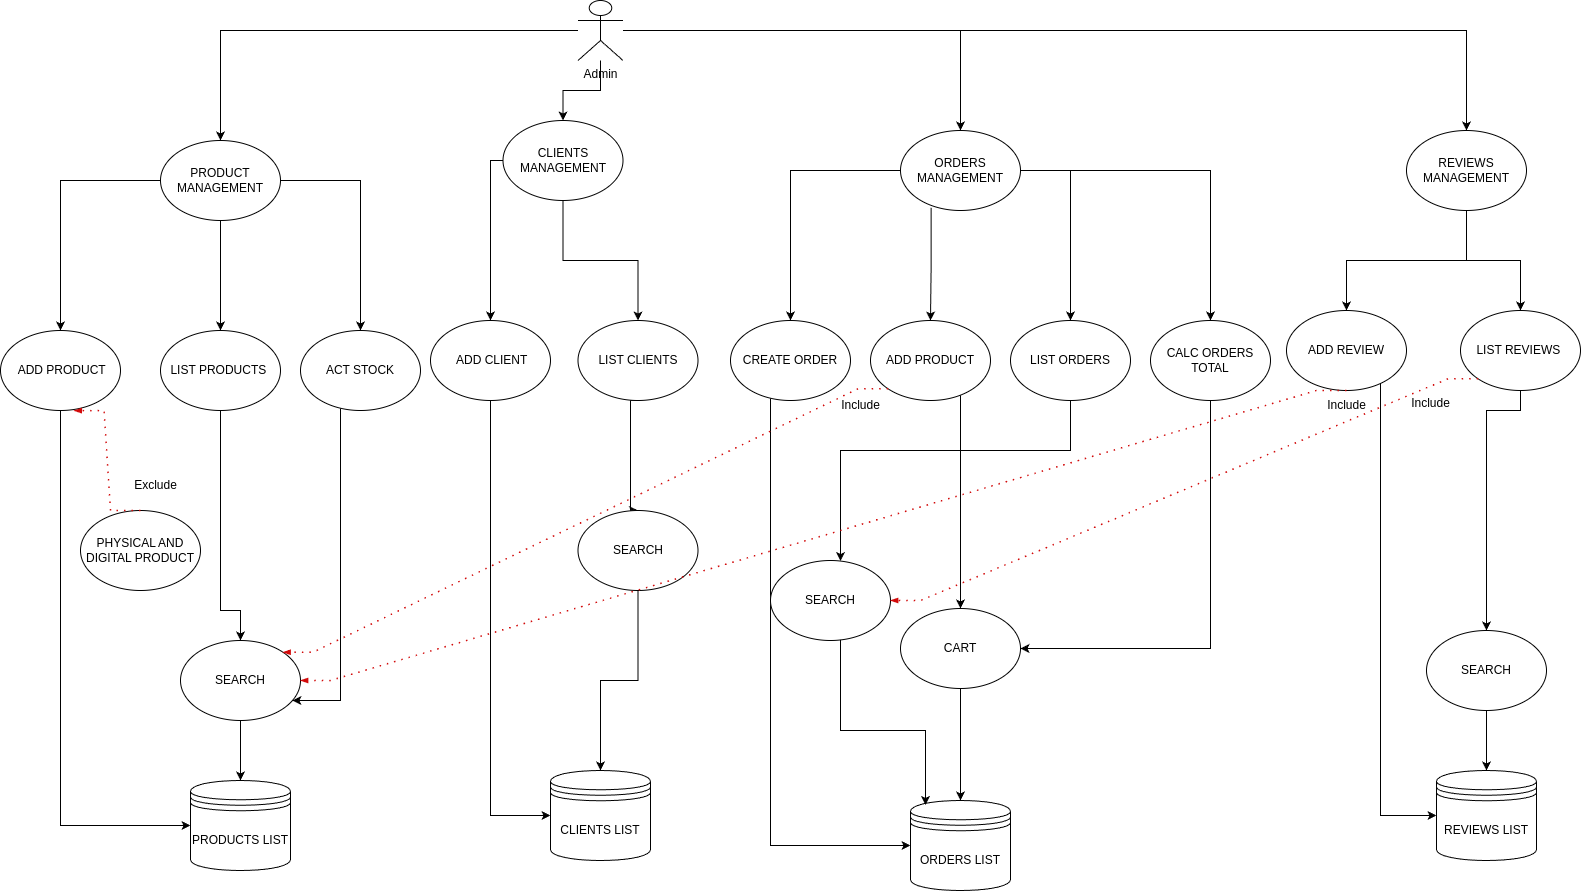

The diagram above was exported from draw.io. Its source (the exported page's mxGraphModel, read from the mxfile embedded in the PNG):
<mxGraphModel dx="2461" dy="1371" grid="1" gridSize="10" guides="1" tooltips="1" connect="1" arrows="1" fold="1" page="0" pageScale="1.5" pageWidth="826" pageHeight="1169" background="none" math="0" shadow="0">
  <root>
    <mxCell id="0" />
    <mxCell id="1" parent="0" />
    <mxCell id="36aV-FXFx6dyAjsDRRys-37" style="edgeStyle=orthogonalEdgeStyle;rounded=0;orthogonalLoop=1;jettySize=auto;html=1;" edge="1" parent="1" source="36aV-FXFx6dyAjsDRRys-1" target="36aV-FXFx6dyAjsDRRys-24">
      <mxGeometry relative="1" as="geometry" />
    </mxCell>
    <mxCell id="36aV-FXFx6dyAjsDRRys-66" style="edgeStyle=orthogonalEdgeStyle;rounded=0;orthogonalLoop=1;jettySize=auto;html=1;entryX=0.5;entryY=0;entryDx=0;entryDy=0;" edge="1" parent="1" source="36aV-FXFx6dyAjsDRRys-1" target="36aV-FXFx6dyAjsDRRys-2">
      <mxGeometry relative="1" as="geometry" />
    </mxCell>
    <mxCell id="36aV-FXFx6dyAjsDRRys-67" style="edgeStyle=orthogonalEdgeStyle;rounded=0;orthogonalLoop=1;jettySize=auto;html=1;entryX=0.5;entryY=0;entryDx=0;entryDy=0;" edge="1" parent="1" source="36aV-FXFx6dyAjsDRRys-1" target="36aV-FXFx6dyAjsDRRys-43">
      <mxGeometry relative="1" as="geometry" />
    </mxCell>
    <mxCell id="36aV-FXFx6dyAjsDRRys-84" style="edgeStyle=orthogonalEdgeStyle;rounded=0;orthogonalLoop=1;jettySize=auto;html=1;entryX=0.5;entryY=0;entryDx=0;entryDy=0;" edge="1" parent="1" source="36aV-FXFx6dyAjsDRRys-1" target="36aV-FXFx6dyAjsDRRys-72">
      <mxGeometry relative="1" as="geometry" />
    </mxCell>
    <mxCell id="36aV-FXFx6dyAjsDRRys-1" value="Admin" style="shape=umlActor;verticalLabelPosition=bottom;verticalAlign=top;html=1;outlineConnect=0;" vertex="1" parent="1">
      <mxGeometry x="-112.5" y="-220" width="45" height="60" as="geometry" />
    </mxCell>
    <mxCell id="36aV-FXFx6dyAjsDRRys-9" style="edgeStyle=orthogonalEdgeStyle;rounded=0;orthogonalLoop=1;jettySize=auto;html=1;exitX=0;exitY=0.5;exitDx=0;exitDy=0;entryX=0.5;entryY=0;entryDx=0;entryDy=0;" edge="1" parent="1" source="36aV-FXFx6dyAjsDRRys-2" target="36aV-FXFx6dyAjsDRRys-3">
      <mxGeometry relative="1" as="geometry" />
    </mxCell>
    <mxCell id="36aV-FXFx6dyAjsDRRys-10" style="edgeStyle=orthogonalEdgeStyle;rounded=0;orthogonalLoop=1;jettySize=auto;html=1;" edge="1" parent="1" source="36aV-FXFx6dyAjsDRRys-2" target="36aV-FXFx6dyAjsDRRys-4">
      <mxGeometry relative="1" as="geometry" />
    </mxCell>
    <mxCell id="36aV-FXFx6dyAjsDRRys-11" style="edgeStyle=orthogonalEdgeStyle;rounded=0;orthogonalLoop=1;jettySize=auto;html=1;" edge="1" parent="1" source="36aV-FXFx6dyAjsDRRys-2" target="36aV-FXFx6dyAjsDRRys-5">
      <mxGeometry relative="1" as="geometry" />
    </mxCell>
    <mxCell id="36aV-FXFx6dyAjsDRRys-2" value="PRODUCT MANAGEMENT" style="ellipse;whiteSpace=wrap;html=1;" vertex="1" parent="1">
      <mxGeometry x="-530" y="-80" width="120" height="80" as="geometry" />
    </mxCell>
    <mxCell id="36aV-FXFx6dyAjsDRRys-3" value="&amp;nbsp;ADD PRODUCT" style="ellipse;whiteSpace=wrap;html=1;" vertex="1" parent="1">
      <mxGeometry x="-690" y="110" width="120" height="80" as="geometry" />
    </mxCell>
    <mxCell id="36aV-FXFx6dyAjsDRRys-13" style="edgeStyle=orthogonalEdgeStyle;rounded=0;orthogonalLoop=1;jettySize=auto;html=1;entryX=0.5;entryY=0;entryDx=0;entryDy=0;exitX=0.5;exitY=1;exitDx=0;exitDy=0;" edge="1" parent="1" source="36aV-FXFx6dyAjsDRRys-4" target="36aV-FXFx6dyAjsDRRys-7">
      <mxGeometry relative="1" as="geometry">
        <mxPoint x="-290" y="470" as="targetPoint" />
        <Array as="points">
          <mxPoint x="-470" y="390" />
          <mxPoint x="-450" y="390" />
        </Array>
      </mxGeometry>
    </mxCell>
    <mxCell id="36aV-FXFx6dyAjsDRRys-4" value="LIST PRODUCTS&amp;nbsp;" style="ellipse;whiteSpace=wrap;html=1;" vertex="1" parent="1">
      <mxGeometry x="-530" y="110" width="120" height="80" as="geometry" />
    </mxCell>
    <mxCell id="36aV-FXFx6dyAjsDRRys-14" style="edgeStyle=orthogonalEdgeStyle;rounded=0;orthogonalLoop=1;jettySize=auto;html=1;" edge="1" parent="1" source="36aV-FXFx6dyAjsDRRys-5" target="36aV-FXFx6dyAjsDRRys-7">
      <mxGeometry relative="1" as="geometry">
        <Array as="points">
          <mxPoint x="-350" y="480" />
        </Array>
      </mxGeometry>
    </mxCell>
    <mxCell id="36aV-FXFx6dyAjsDRRys-5" value="ACT STOCK" style="ellipse;whiteSpace=wrap;html=1;" vertex="1" parent="1">
      <mxGeometry x="-390" y="110" width="120" height="80" as="geometry" />
    </mxCell>
    <mxCell id="36aV-FXFx6dyAjsDRRys-6" value="PHYSICAL AND DIGITAL PRODUCT" style="ellipse;whiteSpace=wrap;html=1;" vertex="1" parent="1">
      <mxGeometry x="-610" y="290" width="120" height="80" as="geometry" />
    </mxCell>
    <mxCell id="36aV-FXFx6dyAjsDRRys-16" style="edgeStyle=orthogonalEdgeStyle;rounded=0;orthogonalLoop=1;jettySize=auto;html=1;entryX=0.5;entryY=0;entryDx=0;entryDy=0;" edge="1" parent="1" source="36aV-FXFx6dyAjsDRRys-7" target="36aV-FXFx6dyAjsDRRys-12">
      <mxGeometry relative="1" as="geometry" />
    </mxCell>
    <mxCell id="36aV-FXFx6dyAjsDRRys-7" value="SEARCH" style="ellipse;whiteSpace=wrap;html=1;" vertex="1" parent="1">
      <mxGeometry x="-510" y="420" width="120" height="80" as="geometry" />
    </mxCell>
    <mxCell id="36aV-FXFx6dyAjsDRRys-12" value="PRODUCTS LIST" style="shape=datastore;whiteSpace=wrap;html=1;" vertex="1" parent="1">
      <mxGeometry x="-500" y="560" width="100" height="90" as="geometry" />
    </mxCell>
    <mxCell id="36aV-FXFx6dyAjsDRRys-15" style="edgeStyle=orthogonalEdgeStyle;rounded=0;orthogonalLoop=1;jettySize=auto;html=1;entryX=0;entryY=0.5;entryDx=0;entryDy=0;" edge="1" parent="1" source="36aV-FXFx6dyAjsDRRys-3" target="36aV-FXFx6dyAjsDRRys-12">
      <mxGeometry relative="1" as="geometry">
        <mxPoint x="-530" y="520" as="targetPoint" />
        <Array as="points">
          <mxPoint x="-630" y="605" />
        </Array>
      </mxGeometry>
    </mxCell>
    <mxCell id="36aV-FXFx6dyAjsDRRys-19" value="" style="endArrow=blockThin;html=1;strokeColor=#d20a0a;bendable=1;rounded=0;endFill=1;endSize=4;edgeStyle=entityRelationEdgeStyle;startArrow=none;startFill=0;startSize=4;jumpStyle=none;jumpSize=0;targetPerimeterSpacing=15;dashed=1;strokeWidth=1.5;dashPattern=1 4;entryX=0.613;entryY=1.002;entryDx=0;entryDy=0;exitX=0.5;exitY=0;exitDx=0;exitDy=0;entryPerimeter=0;" edge="1" parent="1" source="36aV-FXFx6dyAjsDRRys-6" target="36aV-FXFx6dyAjsDRRys-3">
      <mxGeometry width="50" height="50" relative="1" as="geometry">
        <mxPoint x="-540" y="330" as="sourcePoint" />
        <mxPoint x="-460" y="200" as="targetPoint" />
        <Array as="points">
          <mxPoint x="-570" y="220" />
          <mxPoint x="-590" y="230" />
          <mxPoint x="-570" y="230" />
          <mxPoint x="-588" y="220" />
          <mxPoint x="-610" y="220" />
        </Array>
      </mxGeometry>
    </mxCell>
    <mxCell id="36aV-FXFx6dyAjsDRRys-20" value="Exclude" style="text;html=1;align=center;verticalAlign=middle;resizable=0;points=[];autosize=1;strokeColor=none;fillColor=none;" vertex="1" parent="1">
      <mxGeometry x="-570" y="250" width="70" height="30" as="geometry" />
    </mxCell>
    <mxCell id="36aV-FXFx6dyAjsDRRys-21" style="edgeStyle=orthogonalEdgeStyle;rounded=0;orthogonalLoop=1;jettySize=auto;html=1;exitX=0;exitY=0.5;exitDx=0;exitDy=0;entryX=0.5;entryY=0;entryDx=0;entryDy=0;" edge="1" source="36aV-FXFx6dyAjsDRRys-24" target="36aV-FXFx6dyAjsDRRys-25" parent="1">
      <mxGeometry relative="1" as="geometry">
        <Array as="points">
          <mxPoint x="-200" y="-60" />
        </Array>
      </mxGeometry>
    </mxCell>
    <mxCell id="36aV-FXFx6dyAjsDRRys-68" style="edgeStyle=orthogonalEdgeStyle;rounded=0;orthogonalLoop=1;jettySize=auto;html=1;" edge="1" parent="1" source="36aV-FXFx6dyAjsDRRys-24" target="36aV-FXFx6dyAjsDRRys-30">
      <mxGeometry relative="1" as="geometry" />
    </mxCell>
    <mxCell id="36aV-FXFx6dyAjsDRRys-24" value="CLIENTS MANAGEMENT" style="ellipse;whiteSpace=wrap;html=1;" vertex="1" parent="1">
      <mxGeometry x="-187.5" y="-100" width="120" height="80" as="geometry" />
    </mxCell>
    <mxCell id="36aV-FXFx6dyAjsDRRys-25" value="&amp;nbsp;ADD CLIENT" style="ellipse;whiteSpace=wrap;html=1;" vertex="1" parent="1">
      <mxGeometry x="-260" y="100" width="120" height="80" as="geometry" />
    </mxCell>
    <mxCell id="36aV-FXFx6dyAjsDRRys-39" style="edgeStyle=orthogonalEdgeStyle;rounded=0;orthogonalLoop=1;jettySize=auto;html=1;entryX=0.5;entryY=0;entryDx=0;entryDy=0;" edge="1" parent="1" target="36aV-FXFx6dyAjsDRRys-32">
      <mxGeometry relative="1" as="geometry">
        <mxPoint x="-52" y="180" as="sourcePoint" />
        <mxPoint x="-100" y="310" as="targetPoint" />
        <Array as="points">
          <mxPoint x="-60" y="180" />
        </Array>
      </mxGeometry>
    </mxCell>
    <mxCell id="36aV-FXFx6dyAjsDRRys-30" value="LIST CLIENTS" style="ellipse;whiteSpace=wrap;html=1;" vertex="1" parent="1">
      <mxGeometry x="-112.5" y="100" width="120" height="80" as="geometry" />
    </mxCell>
    <mxCell id="36aV-FXFx6dyAjsDRRys-31" style="edgeStyle=orthogonalEdgeStyle;rounded=0;orthogonalLoop=1;jettySize=auto;html=1;entryX=0.5;entryY=0;entryDx=0;entryDy=0;" edge="1" source="36aV-FXFx6dyAjsDRRys-32" target="36aV-FXFx6dyAjsDRRys-33" parent="1">
      <mxGeometry relative="1" as="geometry" />
    </mxCell>
    <mxCell id="36aV-FXFx6dyAjsDRRys-32" value="SEARCH" style="ellipse;whiteSpace=wrap;html=1;" vertex="1" parent="1">
      <mxGeometry x="-112.5" y="290" width="120" height="80" as="geometry" />
    </mxCell>
    <mxCell id="36aV-FXFx6dyAjsDRRys-33" value="CLIENTS LIST" style="shape=datastore;whiteSpace=wrap;html=1;" vertex="1" parent="1">
      <mxGeometry x="-140" y="550" width="100" height="90" as="geometry" />
    </mxCell>
    <mxCell id="36aV-FXFx6dyAjsDRRys-34" style="edgeStyle=orthogonalEdgeStyle;rounded=0;orthogonalLoop=1;jettySize=auto;html=1;entryX=0;entryY=0.5;entryDx=0;entryDy=0;" edge="1" source="36aV-FXFx6dyAjsDRRys-25" target="36aV-FXFx6dyAjsDRRys-33" parent="1">
      <mxGeometry relative="1" as="geometry">
        <mxPoint x="-200" y="190" as="sourcePoint" />
        <mxPoint x="-210" y="510" as="targetPoint" />
        <Array as="points">
          <mxPoint x="-200" y="595" />
        </Array>
      </mxGeometry>
    </mxCell>
    <mxCell id="36aV-FXFx6dyAjsDRRys-40" style="edgeStyle=orthogonalEdgeStyle;rounded=0;orthogonalLoop=1;jettySize=auto;html=1;exitX=0;exitY=0.5;exitDx=0;exitDy=0;entryX=0.5;entryY=0;entryDx=0;entryDy=0;" edge="1" source="36aV-FXFx6dyAjsDRRys-43" target="36aV-FXFx6dyAjsDRRys-44" parent="1">
      <mxGeometry relative="1" as="geometry" />
    </mxCell>
    <mxCell id="36aV-FXFx6dyAjsDRRys-41" style="edgeStyle=orthogonalEdgeStyle;rounded=0;orthogonalLoop=1;jettySize=auto;html=1;exitX=0.255;exitY=0.965;exitDx=0;exitDy=0;exitPerimeter=0;" edge="1" source="36aV-FXFx6dyAjsDRRys-43" target="36aV-FXFx6dyAjsDRRys-46" parent="1">
      <mxGeometry relative="1" as="geometry" />
    </mxCell>
    <mxCell id="36aV-FXFx6dyAjsDRRys-42" style="edgeStyle=orthogonalEdgeStyle;rounded=0;orthogonalLoop=1;jettySize=auto;html=1;" edge="1" source="36aV-FXFx6dyAjsDRRys-43" target="36aV-FXFx6dyAjsDRRys-48" parent="1">
      <mxGeometry relative="1" as="geometry">
        <Array as="points">
          <mxPoint x="380" y="-50" />
        </Array>
      </mxGeometry>
    </mxCell>
    <mxCell id="36aV-FXFx6dyAjsDRRys-58" style="edgeStyle=orthogonalEdgeStyle;rounded=0;orthogonalLoop=1;jettySize=auto;html=1;exitX=1;exitY=0.5;exitDx=0;exitDy=0;" edge="1" parent="1" source="36aV-FXFx6dyAjsDRRys-43" target="36aV-FXFx6dyAjsDRRys-57">
      <mxGeometry relative="1" as="geometry" />
    </mxCell>
    <mxCell id="36aV-FXFx6dyAjsDRRys-43" value="ORDERS MANAGEMENT" style="ellipse;whiteSpace=wrap;html=1;" vertex="1" parent="1">
      <mxGeometry x="210" y="-90" width="120" height="80" as="geometry" />
    </mxCell>
    <mxCell id="36aV-FXFx6dyAjsDRRys-61" style="edgeStyle=orthogonalEdgeStyle;rounded=0;orthogonalLoop=1;jettySize=auto;html=1;entryX=0;entryY=0.5;entryDx=0;entryDy=0;" edge="1" parent="1" source="36aV-FXFx6dyAjsDRRys-44" target="36aV-FXFx6dyAjsDRRys-52">
      <mxGeometry relative="1" as="geometry">
        <Array as="points">
          <mxPoint x="80" y="625" />
        </Array>
      </mxGeometry>
    </mxCell>
    <mxCell id="36aV-FXFx6dyAjsDRRys-44" value="CREATE ORDER" style="ellipse;whiteSpace=wrap;html=1;" vertex="1" parent="1">
      <mxGeometry x="40" y="100" width="120" height="80" as="geometry" />
    </mxCell>
    <mxCell id="36aV-FXFx6dyAjsDRRys-62" style="edgeStyle=orthogonalEdgeStyle;rounded=0;orthogonalLoop=1;jettySize=auto;html=1;entryX=0.5;entryY=0;entryDx=0;entryDy=0;" edge="1" parent="1" source="36aV-FXFx6dyAjsDRRys-46" target="36aV-FXFx6dyAjsDRRys-49">
      <mxGeometry relative="1" as="geometry">
        <Array as="points">
          <mxPoint x="270" y="240" />
          <mxPoint x="270" y="240" />
        </Array>
      </mxGeometry>
    </mxCell>
    <mxCell id="36aV-FXFx6dyAjsDRRys-46" value="ADD PRODUCT" style="ellipse;whiteSpace=wrap;html=1;" vertex="1" parent="1">
      <mxGeometry x="180" y="100" width="120" height="80" as="geometry" />
    </mxCell>
    <mxCell id="36aV-FXFx6dyAjsDRRys-47" style="edgeStyle=orthogonalEdgeStyle;rounded=0;orthogonalLoop=1;jettySize=auto;html=1;" edge="1" source="36aV-FXFx6dyAjsDRRys-48" target="36aV-FXFx6dyAjsDRRys-51" parent="1">
      <mxGeometry relative="1" as="geometry">
        <Array as="points">
          <mxPoint x="380" y="230" />
          <mxPoint x="150" y="230" />
        </Array>
      </mxGeometry>
    </mxCell>
    <mxCell id="36aV-FXFx6dyAjsDRRys-48" value="LIST ORDERS" style="ellipse;whiteSpace=wrap;html=1;" vertex="1" parent="1">
      <mxGeometry x="320" y="100" width="120" height="80" as="geometry" />
    </mxCell>
    <mxCell id="36aV-FXFx6dyAjsDRRys-64" style="edgeStyle=orthogonalEdgeStyle;rounded=0;orthogonalLoop=1;jettySize=auto;html=1;entryX=0.5;entryY=0;entryDx=0;entryDy=0;" edge="1" parent="1" source="36aV-FXFx6dyAjsDRRys-49" target="36aV-FXFx6dyAjsDRRys-52">
      <mxGeometry relative="1" as="geometry" />
    </mxCell>
    <mxCell id="36aV-FXFx6dyAjsDRRys-49" value="CART" style="ellipse;whiteSpace=wrap;html=1;" vertex="1" parent="1">
      <mxGeometry x="210" y="388" width="120" height="80" as="geometry" />
    </mxCell>
    <mxCell id="36aV-FXFx6dyAjsDRRys-51" value="SEARCH" style="ellipse;whiteSpace=wrap;html=1;" vertex="1" parent="1">
      <mxGeometry x="80" y="340" width="120" height="80" as="geometry" />
    </mxCell>
    <mxCell id="36aV-FXFx6dyAjsDRRys-52" value="ORDERS LIST" style="shape=datastore;whiteSpace=wrap;html=1;" vertex="1" parent="1">
      <mxGeometry x="220" y="580" width="100" height="90" as="geometry" />
    </mxCell>
    <mxCell id="36aV-FXFx6dyAjsDRRys-54" value="" style="endArrow=blockThin;html=1;strokeColor=#d20a0a;bendable=1;rounded=0;endFill=1;endSize=4;edgeStyle=entityRelationEdgeStyle;startArrow=none;startFill=0;startSize=4;jumpStyle=none;jumpSize=0;targetPerimeterSpacing=15;dashed=1;strokeWidth=1.5;dashPattern=1 4;entryX=1;entryY=0;entryDx=0;entryDy=0;exitX=0;exitY=1;exitDx=0;exitDy=0;" edge="1" source="36aV-FXFx6dyAjsDRRys-46" target="36aV-FXFx6dyAjsDRRys-7" parent="1">
      <mxGeometry width="50" height="50" relative="1" as="geometry">
        <mxPoint x="430" y="330" as="sourcePoint" />
        <mxPoint x="510" y="200" as="targetPoint" />
        <Array as="points">
          <mxPoint x="470" y="180" />
          <mxPoint x="520" y="80" />
          <mxPoint x="50" y="300" />
          <mxPoint x="-20" y="60" />
          <mxPoint x="-360" y="450" />
          <mxPoint x="400" y="220" />
          <mxPoint x="90" y="80" />
          <mxPoint x="50" y="70" />
          <mxPoint x="-350" y="300" />
        </Array>
      </mxGeometry>
    </mxCell>
    <mxCell id="36aV-FXFx6dyAjsDRRys-55" value="Include" style="text;html=1;align=center;verticalAlign=middle;resizable=0;points=[];autosize=1;strokeColor=none;fillColor=none;" vertex="1" parent="1">
      <mxGeometry x="140" y="170" width="60" height="30" as="geometry" />
    </mxCell>
    <mxCell id="36aV-FXFx6dyAjsDRRys-63" style="edgeStyle=orthogonalEdgeStyle;rounded=0;orthogonalLoop=1;jettySize=auto;html=1;entryX=1;entryY=0.5;entryDx=0;entryDy=0;" edge="1" parent="1" source="36aV-FXFx6dyAjsDRRys-57" target="36aV-FXFx6dyAjsDRRys-49">
      <mxGeometry relative="1" as="geometry">
        <Array as="points">
          <mxPoint x="520" y="428" />
        </Array>
      </mxGeometry>
    </mxCell>
    <mxCell id="36aV-FXFx6dyAjsDRRys-57" value="CALC ORDERS TOTAL" style="ellipse;whiteSpace=wrap;html=1;" vertex="1" parent="1">
      <mxGeometry x="460" y="100" width="120" height="80" as="geometry" />
    </mxCell>
    <mxCell id="36aV-FXFx6dyAjsDRRys-65" style="edgeStyle=orthogonalEdgeStyle;rounded=0;orthogonalLoop=1;jettySize=auto;html=1;entryX=0.15;entryY=0.05;entryDx=0;entryDy=0;entryPerimeter=0;" edge="1" parent="1" source="36aV-FXFx6dyAjsDRRys-51" target="36aV-FXFx6dyAjsDRRys-52">
      <mxGeometry relative="1" as="geometry">
        <Array as="points">
          <mxPoint x="150" y="510" />
          <mxPoint x="235" y="510" />
        </Array>
      </mxGeometry>
    </mxCell>
    <mxCell id="36aV-FXFx6dyAjsDRRys-70" style="edgeStyle=orthogonalEdgeStyle;rounded=0;orthogonalLoop=1;jettySize=auto;html=1;" edge="1" source="36aV-FXFx6dyAjsDRRys-72" target="36aV-FXFx6dyAjsDRRys-74" parent="1">
      <mxGeometry relative="1" as="geometry" />
    </mxCell>
    <mxCell id="36aV-FXFx6dyAjsDRRys-71" style="edgeStyle=orthogonalEdgeStyle;rounded=0;orthogonalLoop=1;jettySize=auto;html=1;" edge="1" source="36aV-FXFx6dyAjsDRRys-72" target="36aV-FXFx6dyAjsDRRys-76" parent="1">
      <mxGeometry relative="1" as="geometry" />
    </mxCell>
    <mxCell id="36aV-FXFx6dyAjsDRRys-72" value="REVIEWS MANAGEMENT" style="ellipse;whiteSpace=wrap;html=1;" vertex="1" parent="1">
      <mxGeometry x="716" y="-90" width="120" height="80" as="geometry" />
    </mxCell>
    <mxCell id="36aV-FXFx6dyAjsDRRys-73" style="edgeStyle=orthogonalEdgeStyle;rounded=0;orthogonalLoop=1;jettySize=auto;html=1;entryX=0.5;entryY=0;entryDx=0;entryDy=0;exitX=0.5;exitY=1;exitDx=0;exitDy=0;" edge="1" source="36aV-FXFx6dyAjsDRRys-74" target="36aV-FXFx6dyAjsDRRys-79" parent="1">
      <mxGeometry relative="1" as="geometry">
        <mxPoint x="956" y="460" as="targetPoint" />
        <Array as="points">
          <mxPoint x="830" y="190" />
          <mxPoint x="796" y="190" />
        </Array>
      </mxGeometry>
    </mxCell>
    <mxCell id="36aV-FXFx6dyAjsDRRys-74" value="LIST REVIEWS&amp;nbsp;" style="ellipse;whiteSpace=wrap;html=1;" vertex="1" parent="1">
      <mxGeometry x="770" y="90" width="120" height="80" as="geometry" />
    </mxCell>
    <mxCell id="36aV-FXFx6dyAjsDRRys-76" value="ADD REVIEW" style="ellipse;whiteSpace=wrap;html=1;" vertex="1" parent="1">
      <mxGeometry x="596" y="90" width="120" height="80" as="geometry" />
    </mxCell>
    <mxCell id="36aV-FXFx6dyAjsDRRys-78" style="edgeStyle=orthogonalEdgeStyle;rounded=0;orthogonalLoop=1;jettySize=auto;html=1;entryX=0.5;entryY=0;entryDx=0;entryDy=0;" edge="1" source="36aV-FXFx6dyAjsDRRys-79" target="36aV-FXFx6dyAjsDRRys-80" parent="1">
      <mxGeometry relative="1" as="geometry" />
    </mxCell>
    <mxCell id="36aV-FXFx6dyAjsDRRys-79" value="SEARCH" style="ellipse;whiteSpace=wrap;html=1;" vertex="1" parent="1">
      <mxGeometry x="736" y="410" width="120" height="80" as="geometry" />
    </mxCell>
    <mxCell id="36aV-FXFx6dyAjsDRRys-80" value="REVIEWS LIST" style="shape=datastore;whiteSpace=wrap;html=1;" vertex="1" parent="1">
      <mxGeometry x="746" y="550" width="100" height="90" as="geometry" />
    </mxCell>
    <mxCell id="36aV-FXFx6dyAjsDRRys-81" style="edgeStyle=orthogonalEdgeStyle;rounded=0;orthogonalLoop=1;jettySize=auto;html=1;entryX=0;entryY=0.5;entryDx=0;entryDy=0;" edge="1" target="36aV-FXFx6dyAjsDRRys-80" parent="1" source="36aV-FXFx6dyAjsDRRys-76">
      <mxGeometry relative="1" as="geometry">
        <mxPoint x="690" y="170" as="sourcePoint" />
        <mxPoint x="716" y="510" as="targetPoint" />
        <Array as="points">
          <mxPoint x="690" y="595" />
        </Array>
      </mxGeometry>
    </mxCell>
    <mxCell id="36aV-FXFx6dyAjsDRRys-82" value="" style="endArrow=blockThin;html=1;strokeColor=#d20a0a;bendable=1;rounded=0;endFill=1;endSize=4;edgeStyle=entityRelationEdgeStyle;startArrow=none;startFill=0;startSize=4;jumpStyle=none;jumpSize=0;targetPerimeterSpacing=15;dashed=1;strokeWidth=1.5;dashPattern=1 4;exitX=0.5;exitY=1;exitDx=0;exitDy=0;entryX=1;entryY=0.5;entryDx=0;entryDy=0;" edge="1" source="36aV-FXFx6dyAjsDRRys-76" parent="1" target="36aV-FXFx6dyAjsDRRys-7">
      <mxGeometry width="50" height="50" relative="1" as="geometry">
        <mxPoint x="696" y="280" as="sourcePoint" />
        <mxPoint x="670" y="200" as="targetPoint" />
        <Array as="points">
          <mxPoint x="676" y="210" />
          <mxPoint x="656" y="220" />
          <mxPoint x="676" y="220" />
          <mxPoint x="658" y="210" />
          <mxPoint x="636" y="210" />
        </Array>
      </mxGeometry>
    </mxCell>
    <mxCell id="36aV-FXFx6dyAjsDRRys-83" value="Include" style="text;html=1;align=center;verticalAlign=middle;resizable=0;points=[];autosize=1;strokeColor=none;fillColor=none;" vertex="1" parent="1">
      <mxGeometry x="626" y="170" width="60" height="30" as="geometry" />
    </mxCell>
    <mxCell id="36aV-FXFx6dyAjsDRRys-87" value="" style="endArrow=blockThin;html=1;strokeColor=#d20a0a;bendable=1;rounded=0;endFill=1;endSize=4;edgeStyle=entityRelationEdgeStyle;startArrow=none;startFill=0;startSize=4;jumpStyle=none;jumpSize=0;targetPerimeterSpacing=15;dashed=1;strokeWidth=1.5;dashPattern=1 4;exitX=0;exitY=1;exitDx=0;exitDy=0;entryX=1;entryY=0.5;entryDx=0;entryDy=0;" edge="1" parent="1" source="36aV-FXFx6dyAjsDRRys-74" target="36aV-FXFx6dyAjsDRRys-51">
      <mxGeometry width="50" height="50" relative="1" as="geometry">
        <mxPoint x="666" y="180" as="sourcePoint" />
        <mxPoint x="-380" y="470" as="targetPoint" />
        <Array as="points">
          <mxPoint x="686" y="220" />
          <mxPoint x="666" y="230" />
          <mxPoint x="686" y="230" />
          <mxPoint x="668" y="220" />
          <mxPoint x="646" y="220" />
        </Array>
      </mxGeometry>
    </mxCell>
    <mxCell id="36aV-FXFx6dyAjsDRRys-88" value="Include" style="text;html=1;align=center;verticalAlign=middle;resizable=0;points=[];autosize=1;strokeColor=none;fillColor=none;" vertex="1" parent="1">
      <mxGeometry x="710" y="168" width="60" height="30" as="geometry" />
    </mxCell>
  </root>
</mxGraphModel>